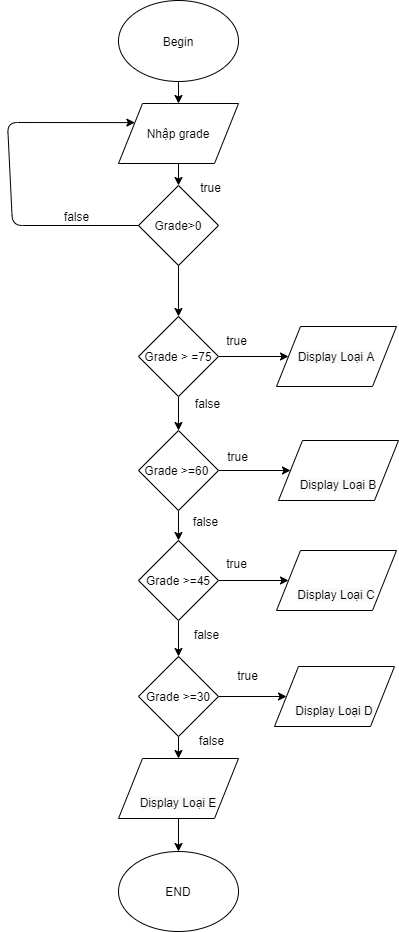

The diagram above was exported from draw.io. Its source (the exported page's mxGraphModel, read from the mxfile embedded in the PNG):
<mxGraphModel dx="868" dy="401" grid="0" gridSize="10" guides="1" tooltips="1" connect="1" arrows="1" fold="1" page="1" pageScale="1" pageWidth="827" pageHeight="1169" math="0" shadow="0">
  <root>
    <mxCell id="1ZGIgWm_tFlK_dHsvueB-0" />
    <mxCell id="1ZGIgWm_tFlK_dHsvueB-1" parent="1ZGIgWm_tFlK_dHsvueB-0" />
    <mxCell id="HjFqOQTuphu5BhE4i9A7-6" value="" style="edgeStyle=orthogonalEdgeStyle;rounded=0;orthogonalLoop=1;jettySize=auto;html=1;" edge="1" parent="1ZGIgWm_tFlK_dHsvueB-1" source="HjFqOQTuphu5BhE4i9A7-0" target="HjFqOQTuphu5BhE4i9A7-1">
      <mxGeometry relative="1" as="geometry" />
    </mxCell>
    <mxCell id="HjFqOQTuphu5BhE4i9A7-0" value="Begin" style="ellipse;whiteSpace=wrap;html=1;" vertex="1" parent="1ZGIgWm_tFlK_dHsvueB-1">
      <mxGeometry x="347" y="22" width="120" height="81" as="geometry" />
    </mxCell>
    <mxCell id="HjFqOQTuphu5BhE4i9A7-7" value="" style="edgeStyle=orthogonalEdgeStyle;rounded=0;orthogonalLoop=1;jettySize=auto;html=1;" edge="1" parent="1ZGIgWm_tFlK_dHsvueB-1" source="HjFqOQTuphu5BhE4i9A7-1" target="HjFqOQTuphu5BhE4i9A7-4">
      <mxGeometry relative="1" as="geometry" />
    </mxCell>
    <mxCell id="HjFqOQTuphu5BhE4i9A7-1" value="Nhập grade" style="shape=parallelogram;perimeter=parallelogramPerimeter;whiteSpace=wrap;html=1;" vertex="1" parent="1ZGIgWm_tFlK_dHsvueB-1">
      <mxGeometry x="347" y="125" width="120" height="60" as="geometry" />
    </mxCell>
    <mxCell id="HjFqOQTuphu5BhE4i9A7-12" value="" style="edgeStyle=orthogonalEdgeStyle;rounded=0;orthogonalLoop=1;jettySize=auto;html=1;" edge="1" parent="1ZGIgWm_tFlK_dHsvueB-1" source="HjFqOQTuphu5BhE4i9A7-4" target="HjFqOQTuphu5BhE4i9A7-11">
      <mxGeometry relative="1" as="geometry" />
    </mxCell>
    <mxCell id="HjFqOQTuphu5BhE4i9A7-4" value="Grade&amp;gt;0" style="rhombus;whiteSpace=wrap;html=1;" vertex="1" parent="1ZGIgWm_tFlK_dHsvueB-1">
      <mxGeometry x="367" y="207" width="80" height="80" as="geometry" />
    </mxCell>
    <mxCell id="HjFqOQTuphu5BhE4i9A7-17" value="" style="edgeStyle=orthogonalEdgeStyle;rounded=0;orthogonalLoop=1;jettySize=auto;html=1;" edge="1" parent="1ZGIgWm_tFlK_dHsvueB-1" source="HjFqOQTuphu5BhE4i9A7-11" target="HjFqOQTuphu5BhE4i9A7-16">
      <mxGeometry relative="1" as="geometry" />
    </mxCell>
    <mxCell id="HjFqOQTuphu5BhE4i9A7-41" value="" style="edgeStyle=orthogonalEdgeStyle;rounded=0;orthogonalLoop=1;jettySize=auto;html=1;" edge="1" parent="1ZGIgWm_tFlK_dHsvueB-1" source="HjFqOQTuphu5BhE4i9A7-11" target="HjFqOQTuphu5BhE4i9A7-37">
      <mxGeometry relative="1" as="geometry" />
    </mxCell>
    <mxCell id="HjFqOQTuphu5BhE4i9A7-11" value="Grade &amp;gt; =75" style="rhombus;whiteSpace=wrap;html=1;" vertex="1" parent="1ZGIgWm_tFlK_dHsvueB-1">
      <mxGeometry x="367" y="338" width="80" height="80" as="geometry" />
    </mxCell>
    <mxCell id="HjFqOQTuphu5BhE4i9A7-8" value="" style="endArrow=classic;html=1;exitX=0;exitY=0.5;exitDx=0;exitDy=0;entryX=0;entryY=0.25;entryDx=0;entryDy=0;" edge="1" parent="1ZGIgWm_tFlK_dHsvueB-1" source="HjFqOQTuphu5BhE4i9A7-4" target="HjFqOQTuphu5BhE4i9A7-1">
      <mxGeometry width="50" height="50" relative="1" as="geometry">
        <mxPoint x="320" y="257" as="sourcePoint" />
        <mxPoint x="278" y="247" as="targetPoint" />
        <Array as="points">
          <mxPoint x="241" y="247" />
          <mxPoint x="236" y="144" />
        </Array>
      </mxGeometry>
    </mxCell>
    <mxCell id="HjFqOQTuphu5BhE4i9A7-9" value="true" style="text;html=1;align=center;verticalAlign=middle;resizable=0;points=[];autosize=1;" vertex="1" parent="1ZGIgWm_tFlK_dHsvueB-1">
      <mxGeometry x="423" y="200" width="31" height="18" as="geometry" />
    </mxCell>
    <mxCell id="HjFqOQTuphu5BhE4i9A7-10" value="false" style="text;html=1;align=center;verticalAlign=middle;resizable=0;points=[];autosize=1;" vertex="1" parent="1ZGIgWm_tFlK_dHsvueB-1">
      <mxGeometry x="287" y="229" width="35" height="18" as="geometry" />
    </mxCell>
    <mxCell id="HjFqOQTuphu5BhE4i9A7-15" value="true" style="text;html=1;align=center;verticalAlign=middle;resizable=0;points=[];autosize=1;" vertex="1" parent="1ZGIgWm_tFlK_dHsvueB-1">
      <mxGeometry x="449" y="353" width="31" height="18" as="geometry" />
    </mxCell>
    <mxCell id="HjFqOQTuphu5BhE4i9A7-25" value="" style="edgeStyle=orthogonalEdgeStyle;rounded=0;orthogonalLoop=1;jettySize=auto;html=1;" edge="1" parent="1ZGIgWm_tFlK_dHsvueB-1" source="HjFqOQTuphu5BhE4i9A7-16" target="HjFqOQTuphu5BhE4i9A7-24">
      <mxGeometry relative="1" as="geometry" />
    </mxCell>
    <mxCell id="HjFqOQTuphu5BhE4i9A7-42" value="" style="edgeStyle=orthogonalEdgeStyle;rounded=0;orthogonalLoop=1;jettySize=auto;html=1;" edge="1" parent="1ZGIgWm_tFlK_dHsvueB-1" source="HjFqOQTuphu5BhE4i9A7-16" target="HjFqOQTuphu5BhE4i9A7-38">
      <mxGeometry relative="1" as="geometry" />
    </mxCell>
    <mxCell id="HjFqOQTuphu5BhE4i9A7-16" value="Grade &amp;gt;=60&amp;nbsp;" style="rhombus;whiteSpace=wrap;html=1;" vertex="1" parent="1ZGIgWm_tFlK_dHsvueB-1">
      <mxGeometry x="367" y="452" width="80" height="80" as="geometry" />
    </mxCell>
    <mxCell id="HjFqOQTuphu5BhE4i9A7-31" value="" style="edgeStyle=orthogonalEdgeStyle;rounded=0;orthogonalLoop=1;jettySize=auto;html=1;" edge="1" parent="1ZGIgWm_tFlK_dHsvueB-1" source="HjFqOQTuphu5BhE4i9A7-24" target="HjFqOQTuphu5BhE4i9A7-30">
      <mxGeometry relative="1" as="geometry" />
    </mxCell>
    <mxCell id="HjFqOQTuphu5BhE4i9A7-43" value="" style="edgeStyle=orthogonalEdgeStyle;rounded=0;orthogonalLoop=1;jettySize=auto;html=1;" edge="1" parent="1ZGIgWm_tFlK_dHsvueB-1" source="HjFqOQTuphu5BhE4i9A7-24" target="HjFqOQTuphu5BhE4i9A7-39">
      <mxGeometry relative="1" as="geometry" />
    </mxCell>
    <mxCell id="HjFqOQTuphu5BhE4i9A7-24" value="Grade &amp;gt;=45" style="rhombus;whiteSpace=wrap;html=1;" vertex="1" parent="1ZGIgWm_tFlK_dHsvueB-1">
      <mxGeometry x="367" y="562" width="80" height="80" as="geometry" />
    </mxCell>
    <mxCell id="HjFqOQTuphu5BhE4i9A7-44" value="" style="edgeStyle=orthogonalEdgeStyle;rounded=0;orthogonalLoop=1;jettySize=auto;html=1;" edge="1" parent="1ZGIgWm_tFlK_dHsvueB-1" source="HjFqOQTuphu5BhE4i9A7-30" target="HjFqOQTuphu5BhE4i9A7-40">
      <mxGeometry relative="1" as="geometry" />
    </mxCell>
    <mxCell id="HjFqOQTuphu5BhE4i9A7-46" value="" style="edgeStyle=orthogonalEdgeStyle;rounded=0;orthogonalLoop=1;jettySize=auto;html=1;" edge="1" parent="1ZGIgWm_tFlK_dHsvueB-1" source="HjFqOQTuphu5BhE4i9A7-30" target="HjFqOQTuphu5BhE4i9A7-45">
      <mxGeometry relative="1" as="geometry" />
    </mxCell>
    <mxCell id="HjFqOQTuphu5BhE4i9A7-30" value="Grade &amp;gt;=30" style="rhombus;whiteSpace=wrap;html=1;" vertex="1" parent="1ZGIgWm_tFlK_dHsvueB-1">
      <mxGeometry x="367" y="678" width="80" height="80" as="geometry" />
    </mxCell>
    <mxCell id="HjFqOQTuphu5BhE4i9A7-20" value="false" style="text;html=1;align=center;verticalAlign=middle;resizable=0;points=[];autosize=1;" vertex="1" parent="1ZGIgWm_tFlK_dHsvueB-1">
      <mxGeometry x="418" y="416" width="35" height="18" as="geometry" />
    </mxCell>
    <mxCell id="HjFqOQTuphu5BhE4i9A7-23" value="true" style="text;html=1;align=center;verticalAlign=middle;resizable=0;points=[];autosize=1;" vertex="1" parent="1ZGIgWm_tFlK_dHsvueB-1">
      <mxGeometry x="450" y="469" width="31" height="18" as="geometry" />
    </mxCell>
    <mxCell id="HjFqOQTuphu5BhE4i9A7-28" value="true" style="text;html=1;align=center;verticalAlign=middle;resizable=0;points=[];autosize=1;" vertex="1" parent="1ZGIgWm_tFlK_dHsvueB-1">
      <mxGeometry x="449" y="576" width="31" height="18" as="geometry" />
    </mxCell>
    <mxCell id="HjFqOQTuphu5BhE4i9A7-29" value="false" style="text;html=1;align=center;verticalAlign=middle;resizable=0;points=[];autosize=1;" vertex="1" parent="1ZGIgWm_tFlK_dHsvueB-1">
      <mxGeometry x="416" y="534" width="35" height="18" as="geometry" />
    </mxCell>
    <mxCell id="HjFqOQTuphu5BhE4i9A7-36" value="false" style="text;html=1;align=center;verticalAlign=middle;resizable=0;points=[];autosize=1;" vertex="1" parent="1ZGIgWm_tFlK_dHsvueB-1">
      <mxGeometry x="417" y="647" width="35" height="18" as="geometry" />
    </mxCell>
    <mxCell id="HjFqOQTuphu5BhE4i9A7-37" value="&#10;&#10;&lt;span style=&quot;color: rgb(0, 0, 0); font-family: helvetica; font-size: 12px; font-style: normal; font-weight: 400; letter-spacing: normal; text-align: center; text-indent: 0px; text-transform: none; word-spacing: 0px; background-color: rgb(248, 249, 250); display: inline; float: none;&quot;&gt;Display Loại A&lt;/span&gt;&#10;&#10;" style="shape=parallelogram;perimeter=parallelogramPerimeter;whiteSpace=wrap;html=1;rounded=0;" vertex="1" parent="1ZGIgWm_tFlK_dHsvueB-1">
      <mxGeometry x="505" y="348" width="120" height="60" as="geometry" />
    </mxCell>
    <mxCell id="HjFqOQTuphu5BhE4i9A7-38" value="&lt;br&gt;&lt;br&gt;&lt;span style=&quot;color: rgb(0 , 0 , 0) ; font-family: &amp;#34;helvetica&amp;#34; ; font-size: 12px ; font-style: normal ; font-weight: 400 ; letter-spacing: normal ; text-align: center ; text-indent: 0px ; text-transform: none ; word-spacing: 0px ; background-color: rgb(248 , 249 , 250) ; display: inline ; float: none&quot;&gt;Display Loại B&lt;/span&gt;&lt;br&gt;" style="shape=parallelogram;perimeter=parallelogramPerimeter;whiteSpace=wrap;html=1;rounded=0;" vertex="1" parent="1ZGIgWm_tFlK_dHsvueB-1">
      <mxGeometry x="507" y="462" width="120" height="60" as="geometry" />
    </mxCell>
    <mxCell id="HjFqOQTuphu5BhE4i9A7-39" value="&lt;br&gt;&lt;br&gt;&lt;span style=&quot;color: rgb(0 , 0 , 0) ; font-family: &amp;#34;helvetica&amp;#34; ; font-size: 12px ; font-style: normal ; font-weight: 400 ; letter-spacing: normal ; text-align: center ; text-indent: 0px ; text-transform: none ; word-spacing: 0px ; background-color: rgb(248 , 249 , 250) ; display: inline ; float: none&quot;&gt;Display Loại C&lt;/span&gt;&lt;br&gt;" style="shape=parallelogram;perimeter=parallelogramPerimeter;whiteSpace=wrap;html=1;rounded=0;" vertex="1" parent="1ZGIgWm_tFlK_dHsvueB-1">
      <mxGeometry x="505" y="572" width="120" height="60" as="geometry" />
    </mxCell>
    <mxCell id="HjFqOQTuphu5BhE4i9A7-40" value="&lt;br&gt;&lt;br&gt;&lt;span style=&quot;color: rgb(0 , 0 , 0) ; font-family: &amp;#34;helvetica&amp;#34; ; font-size: 12px ; font-style: normal ; font-weight: 400 ; letter-spacing: normal ; text-align: center ; text-indent: 0px ; text-transform: none ; word-spacing: 0px ; background-color: rgb(248 , 249 , 250) ; display: inline ; float: none&quot;&gt;Display Loại D&lt;/span&gt;&lt;br&gt;" style="shape=parallelogram;perimeter=parallelogramPerimeter;whiteSpace=wrap;html=1;rounded=0;" vertex="1" parent="1ZGIgWm_tFlK_dHsvueB-1">
      <mxGeometry x="503" y="688" width="120" height="60" as="geometry" />
    </mxCell>
    <mxCell id="HjFqOQTuphu5BhE4i9A7-48" value="" style="edgeStyle=orthogonalEdgeStyle;rounded=0;orthogonalLoop=1;jettySize=auto;html=1;" edge="1" parent="1ZGIgWm_tFlK_dHsvueB-1" source="HjFqOQTuphu5BhE4i9A7-45" target="HjFqOQTuphu5BhE4i9A7-47">
      <mxGeometry relative="1" as="geometry" />
    </mxCell>
    <mxCell id="HjFqOQTuphu5BhE4i9A7-45" value="&lt;br&gt;&lt;br&gt;&lt;span style=&quot;color: rgb(0 , 0 , 0) ; font-family: &amp;#34;helvetica&amp;#34; ; font-size: 12px ; font-style: normal ; font-weight: 400 ; letter-spacing: normal ; text-align: center ; text-indent: 0px ; text-transform: none ; word-spacing: 0px ; background-color: rgb(248 , 249 , 250) ; display: inline ; float: none&quot;&gt;Display Loại E&lt;/span&gt;&lt;br&gt;" style="shape=parallelogram;perimeter=parallelogramPerimeter;whiteSpace=wrap;html=1;rounded=0;" vertex="1" parent="1ZGIgWm_tFlK_dHsvueB-1">
      <mxGeometry x="347" y="780" width="120" height="60" as="geometry" />
    </mxCell>
    <mxCell id="HjFqOQTuphu5BhE4i9A7-47" value="END" style="ellipse;whiteSpace=wrap;html=1;rounded=0;" vertex="1" parent="1ZGIgWm_tFlK_dHsvueB-1">
      <mxGeometry x="347" y="873" width="120" height="80" as="geometry" />
    </mxCell>
    <mxCell id="HjFqOQTuphu5BhE4i9A7-49" value="true" style="text;html=1;align=center;verticalAlign=middle;resizable=0;points=[];autosize=1;" vertex="1" parent="1ZGIgWm_tFlK_dHsvueB-1">
      <mxGeometry x="460" y="688" width="31" height="18" as="geometry" />
    </mxCell>
    <mxCell id="Djzpk5z8j5vLfOPf9gz6-0" value="false" style="text;html=1;align=center;verticalAlign=middle;resizable=0;points=[];autosize=1;" vertex="1" parent="1ZGIgWm_tFlK_dHsvueB-1">
      <mxGeometry x="422" y="753" width="35" height="18" as="geometry" />
    </mxCell>
  </root>
</mxGraphModel>